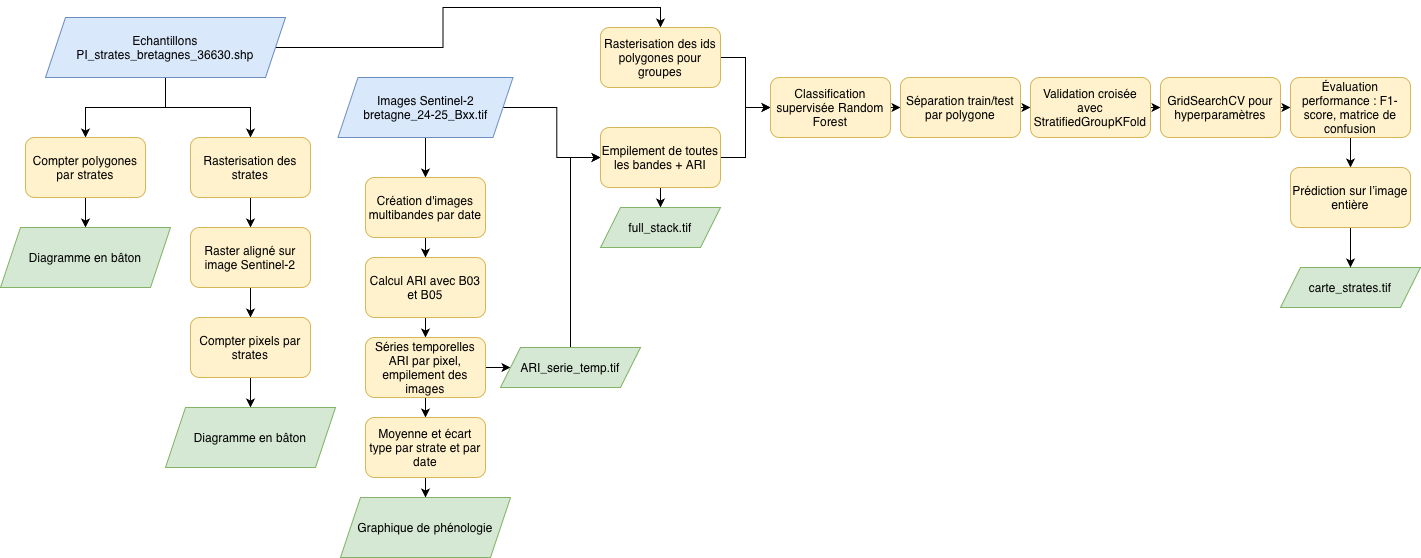

The diagram above was exported from draw.io. Its source (the exported page's mxGraphModel, read from the mxfile embedded in the PNG):
<mxGraphModel dx="1148" dy="824" grid="1" gridSize="10" guides="1" tooltips="1" connect="1" arrows="1" fold="1" page="1" pageScale="1" pageWidth="827" pageHeight="1169" math="0" shadow="0">
  <root>
    <mxCell id="0" />
    <mxCell id="1" parent="0" />
    <mxCell id="0D4tdSlPTKdb6Tl-eUmH-20" edge="1" parent="1" source="0D4tdSlPTKdb6Tl-eUmH-3" style="edgeStyle=orthogonalEdgeStyle;rounded=0;orthogonalLoop=1;jettySize=auto;html=1;exitX=0.5;exitY=1;exitDx=0;exitDy=0;entryX=0.5;entryY=0;entryDx=0;entryDy=0;" target="0D4tdSlPTKdb6Tl-eUmH-7">
      <mxGeometry relative="1" as="geometry" />
    </mxCell>
    <mxCell id="0D4tdSlPTKdb6Tl-eUmH-21" edge="1" parent="1" source="0D4tdSlPTKdb6Tl-eUmH-3" style="edgeStyle=orthogonalEdgeStyle;rounded=0;orthogonalLoop=1;jettySize=auto;html=1;exitX=0.5;exitY=1;exitDx=0;exitDy=0;entryX=0.5;entryY=0;entryDx=0;entryDy=0;" target="0D4tdSlPTKdb6Tl-eUmH-4">
      <mxGeometry relative="1" as="geometry" />
    </mxCell>
    <mxCell id="0D4tdSlPTKdb6Tl-eUmH-51" edge="1" parent="1" source="0D4tdSlPTKdb6Tl-eUmH-3" style="edgeStyle=orthogonalEdgeStyle;rounded=0;orthogonalLoop=1;jettySize=auto;html=1;exitX=1;exitY=0.5;exitDx=0;exitDy=0;entryX=0.5;entryY=0;entryDx=0;entryDy=0;" target="0D4tdSlPTKdb6Tl-eUmH-50">
      <mxGeometry relative="1" as="geometry" />
    </mxCell>
    <mxCell id="0D4tdSlPTKdb6Tl-eUmH-3" parent="1" style="shape=parallelogram;perimeter=parallelogramPerimeter;whiteSpace=wrap;html=1;fixedSize=1;fillColor=#dae8fc;strokeColor=#6c8ebf;" value="Echantillons&lt;div&gt;PI_strates_bretagnes_36630.shp&lt;/div&gt;" vertex="1">
      <mxGeometry height="60" width="240" x="95" y="50" as="geometry" />
    </mxCell>
    <mxCell id="0D4tdSlPTKdb6Tl-eUmH-18" edge="1" parent="1" source="0D4tdSlPTKdb6Tl-eUmH-4" style="edgeStyle=orthogonalEdgeStyle;rounded=0;orthogonalLoop=1;jettySize=auto;html=1;exitX=0.5;exitY=1;exitDx=0;exitDy=0;entryX=0.5;entryY=0;entryDx=0;entryDy=0;" target="0D4tdSlPTKdb6Tl-eUmH-5">
      <mxGeometry relative="1" as="geometry" />
    </mxCell>
    <mxCell id="0D4tdSlPTKdb6Tl-eUmH-4" parent="1" style="rounded=1;whiteSpace=wrap;html=1;fillColor=#fff2cc;strokeColor=#d6b656;" value="Compter polygones par strates" vertex="1">
      <mxGeometry height="60" width="120" x="75" y="170" as="geometry" />
    </mxCell>
    <mxCell id="0D4tdSlPTKdb6Tl-eUmH-5" parent="1" style="shape=parallelogram;perimeter=parallelogramPerimeter;whiteSpace=wrap;html=1;fixedSize=1;fillColor=#d5e8d4;strokeColor=#82b366;" value="Diagramme en bâton" vertex="1">
      <mxGeometry height="60" width="170" x="50" y="260" as="geometry" />
    </mxCell>
    <mxCell id="0D4tdSlPTKdb6Tl-eUmH-34" edge="1" parent="1" source="0D4tdSlPTKdb6Tl-eUmH-6" style="edgeStyle=orthogonalEdgeStyle;rounded=0;orthogonalLoop=1;jettySize=auto;html=1;exitX=0.5;exitY=1;exitDx=0;exitDy=0;entryX=0.5;entryY=0;entryDx=0;entryDy=0;" target="0D4tdSlPTKdb6Tl-eUmH-28">
      <mxGeometry relative="1" as="geometry">
        <mxPoint x="480" y="190" as="sourcePoint" />
      </mxGeometry>
    </mxCell>
    <mxCell id="0D4tdSlPTKdb6Tl-eUmH-46" edge="1" parent="1" source="0D4tdSlPTKdb6Tl-eUmH-6" style="edgeStyle=orthogonalEdgeStyle;rounded=0;orthogonalLoop=1;jettySize=auto;html=1;exitX=1;exitY=0.5;exitDx=0;exitDy=0;entryX=0;entryY=0.5;entryDx=0;entryDy=0;" target="0D4tdSlPTKdb6Tl-eUmH-43">
      <mxGeometry relative="1" as="geometry" />
    </mxCell>
    <mxCell id="0D4tdSlPTKdb6Tl-eUmH-6" parent="1" style="shape=parallelogram;perimeter=parallelogramPerimeter;whiteSpace=wrap;html=1;fixedSize=1;fillColor=#dae8fc;strokeColor=#6c8ebf;" value="Images Sentinel-2&lt;div&gt;bretagne_24-25_Bxx.tif&lt;/div&gt;" vertex="1">
      <mxGeometry height="60" width="175" x="387.5" y="110" as="geometry" />
    </mxCell>
    <mxCell id="0D4tdSlPTKdb6Tl-eUmH-14" edge="1" parent="1" source="0D4tdSlPTKdb6Tl-eUmH-7" style="edgeStyle=orthogonalEdgeStyle;rounded=0;orthogonalLoop=1;jettySize=auto;html=1;entryX=0.5;entryY=0;entryDx=0;entryDy=0;exitX=0.5;exitY=1;exitDx=0;exitDy=0;" target="0D4tdSlPTKdb6Tl-eUmH-12">
      <mxGeometry relative="1" as="geometry" />
    </mxCell>
    <mxCell id="0D4tdSlPTKdb6Tl-eUmH-7" parent="1" style="rounded=1;whiteSpace=wrap;html=1;fillColor=#fff2cc;strokeColor=#d6b656;" value="Rasterisation des strates" vertex="1">
      <mxGeometry height="60" width="120" x="240" y="170" as="geometry" />
    </mxCell>
    <mxCell id="0D4tdSlPTKdb6Tl-eUmH-24" edge="1" parent="1" source="0D4tdSlPTKdb6Tl-eUmH-12" style="edgeStyle=orthogonalEdgeStyle;rounded=0;orthogonalLoop=1;jettySize=auto;html=1;exitX=0.5;exitY=1;exitDx=0;exitDy=0;entryX=0.5;entryY=0;entryDx=0;entryDy=0;" target="0D4tdSlPTKdb6Tl-eUmH-23">
      <mxGeometry relative="1" as="geometry" />
    </mxCell>
    <mxCell id="0D4tdSlPTKdb6Tl-eUmH-12" parent="1" style="rounded=1;whiteSpace=wrap;html=1;fillColor=#fff2cc;strokeColor=#d6b656;" value="Raster aligné sur image Sentinel-2" vertex="1">
      <mxGeometry height="60" width="120" x="240" y="260" as="geometry" />
    </mxCell>
    <mxCell id="0D4tdSlPTKdb6Tl-eUmH-27" edge="1" parent="1" source="0D4tdSlPTKdb6Tl-eUmH-23" style="edgeStyle=orthogonalEdgeStyle;rounded=0;orthogonalLoop=1;jettySize=auto;html=1;exitX=0.5;exitY=1;exitDx=0;exitDy=0;">
      <mxGeometry relative="1" as="geometry">
        <mxPoint x="300" y="440" as="targetPoint" />
      </mxGeometry>
    </mxCell>
    <mxCell id="0D4tdSlPTKdb6Tl-eUmH-23" parent="1" style="rounded=1;whiteSpace=wrap;html=1;fillColor=#fff2cc;strokeColor=#d6b656;" value="Compter pixels par strates" vertex="1">
      <mxGeometry height="60" width="120" x="240" y="350" as="geometry" />
    </mxCell>
    <mxCell id="0D4tdSlPTKdb6Tl-eUmH-26" parent="1" style="shape=parallelogram;perimeter=parallelogramPerimeter;whiteSpace=wrap;html=1;fixedSize=1;fillColor=#d5e8d4;strokeColor=#82b366;" value="Diagramme en bâton" vertex="1">
      <mxGeometry height="60" width="170" x="215" y="440" as="geometry" />
    </mxCell>
    <mxCell id="0D4tdSlPTKdb6Tl-eUmH-35" edge="1" parent="1" source="0D4tdSlPTKdb6Tl-eUmH-28" style="edgeStyle=orthogonalEdgeStyle;rounded=0;orthogonalLoop=1;jettySize=auto;html=1;exitX=0.5;exitY=1;exitDx=0;exitDy=0;" target="0D4tdSlPTKdb6Tl-eUmH-29">
      <mxGeometry relative="1" as="geometry" />
    </mxCell>
    <mxCell id="0D4tdSlPTKdb6Tl-eUmH-28" parent="1" style="rounded=1;whiteSpace=wrap;html=1;fillColor=#fff2cc;strokeColor=#d6b656;" value="Création d'images multibandes par date" vertex="1">
      <mxGeometry height="60" width="120" x="415" y="210" as="geometry" />
    </mxCell>
    <mxCell id="0D4tdSlPTKdb6Tl-eUmH-36" edge="1" parent="1" source="0D4tdSlPTKdb6Tl-eUmH-29" style="edgeStyle=orthogonalEdgeStyle;rounded=0;orthogonalLoop=1;jettySize=auto;html=1;exitX=0.5;exitY=1;exitDx=0;exitDy=0;entryX=0.5;entryY=0;entryDx=0;entryDy=0;" target="0D4tdSlPTKdb6Tl-eUmH-30">
      <mxGeometry relative="1" as="geometry" />
    </mxCell>
    <mxCell id="0D4tdSlPTKdb6Tl-eUmH-29" parent="1" style="rounded=1;whiteSpace=wrap;html=1;fillColor=#fff2cc;strokeColor=#d6b656;fontStyle=0" value="Calcul ARI avec B03 et B05" vertex="1">
      <mxGeometry height="60" width="120" x="415" y="290" as="geometry" />
    </mxCell>
    <mxCell id="0D4tdSlPTKdb6Tl-eUmH-38" edge="1" parent="1" source="0D4tdSlPTKdb6Tl-eUmH-30" style="edgeStyle=orthogonalEdgeStyle;rounded=0;orthogonalLoop=1;jettySize=auto;html=1;exitX=0.5;exitY=1;exitDx=0;exitDy=0;entryX=0.5;entryY=0;entryDx=0;entryDy=0;">
      <mxGeometry relative="1" as="geometry">
        <mxPoint x="475" y="450" as="targetPoint" />
      </mxGeometry>
    </mxCell>
    <mxCell id="0D4tdSlPTKdb6Tl-eUmH-42" edge="1" parent="1" source="0D4tdSlPTKdb6Tl-eUmH-30" style="edgeStyle=orthogonalEdgeStyle;rounded=0;orthogonalLoop=1;jettySize=auto;html=1;exitX=1;exitY=0.5;exitDx=0;exitDy=0;entryX=0;entryY=0.5;entryDx=0;entryDy=0;" target="0D4tdSlPTKdb6Tl-eUmH-41">
      <mxGeometry relative="1" as="geometry">
        <mxPoint x="580" y="400" as="targetPoint" />
      </mxGeometry>
    </mxCell>
    <mxCell id="0D4tdSlPTKdb6Tl-eUmH-30" parent="1" style="rounded=1;whiteSpace=wrap;html=1;fillColor=#fff2cc;strokeColor=#d6b656;fontStyle=0" value="Séries temporelles ARI par pixel, empilement des images" vertex="1">
      <mxGeometry height="60" width="120" x="415" y="370" as="geometry" />
    </mxCell>
    <mxCell id="0D4tdSlPTKdb6Tl-eUmH-40" edge="1" parent="1" source="0D4tdSlPTKdb6Tl-eUmH-32" style="edgeStyle=orthogonalEdgeStyle;rounded=0;orthogonalLoop=1;jettySize=auto;html=1;exitX=0.5;exitY=1;exitDx=0;exitDy=0;" target="0D4tdSlPTKdb6Tl-eUmH-33">
      <mxGeometry relative="1" as="geometry" />
    </mxCell>
    <mxCell id="0D4tdSlPTKdb6Tl-eUmH-32" parent="1" style="rounded=1;whiteSpace=wrap;html=1;fillColor=#fff2cc;strokeColor=#d6b656;fontStyle=0" value="Moyenne et écart type par strate et par date" vertex="1">
      <mxGeometry height="60" width="120" x="415" y="450" as="geometry" />
    </mxCell>
    <mxCell id="0D4tdSlPTKdb6Tl-eUmH-33" parent="1" style="shape=parallelogram;perimeter=parallelogramPerimeter;whiteSpace=wrap;html=1;fixedSize=1;fillColor=#d5e8d4;strokeColor=#82b366;" value="Graphique de phénologie" vertex="1">
      <mxGeometry height="60" width="170" x="390" y="530" as="geometry" />
    </mxCell>
    <mxCell id="0D4tdSlPTKdb6Tl-eUmH-48" edge="1" parent="1" source="0D4tdSlPTKdb6Tl-eUmH-41" style="edgeStyle=orthogonalEdgeStyle;rounded=0;orthogonalLoop=1;jettySize=auto;html=1;exitX=0.5;exitY=0;exitDx=0;exitDy=0;entryX=0;entryY=0.5;entryDx=0;entryDy=0;" target="0D4tdSlPTKdb6Tl-eUmH-43">
      <mxGeometry relative="1" as="geometry" />
    </mxCell>
    <mxCell id="0D4tdSlPTKdb6Tl-eUmH-41" parent="1" style="shape=parallelogram;perimeter=parallelogramPerimeter;whiteSpace=wrap;html=1;fixedSize=1;fillColor=#d5e8d4;strokeColor=#82b366;" value="ARI_serie_temp.tif" vertex="1">
      <mxGeometry height="40" width="140" x="550" y="380" as="geometry" />
    </mxCell>
    <mxCell id="0D4tdSlPTKdb6Tl-eUmH-53" edge="1" parent="1" source="0D4tdSlPTKdb6Tl-eUmH-43" style="edgeStyle=orthogonalEdgeStyle;rounded=0;orthogonalLoop=1;jettySize=auto;html=1;exitX=0.5;exitY=1;exitDx=0;exitDy=0;entryX=0.5;entryY=0;entryDx=0;entryDy=0;" target="0D4tdSlPTKdb6Tl-eUmH-44">
      <mxGeometry relative="1" as="geometry" />
    </mxCell>
    <mxCell id="0D4tdSlPTKdb6Tl-eUmH-57" edge="1" parent="1" source="0D4tdSlPTKdb6Tl-eUmH-43" style="edgeStyle=orthogonalEdgeStyle;rounded=0;orthogonalLoop=1;jettySize=auto;html=1;exitX=1;exitY=0.5;exitDx=0;exitDy=0;" target="0D4tdSlPTKdb6Tl-eUmH-55">
      <mxGeometry relative="1" as="geometry">
        <mxPoint x="790" y="140" as="targetPoint" />
      </mxGeometry>
    </mxCell>
    <mxCell id="0D4tdSlPTKdb6Tl-eUmH-43" parent="1" style="rounded=1;whiteSpace=wrap;html=1;fillColor=#fff2cc;strokeColor=#d6b656;" value="&lt;span style=&quot;text-align: start;&quot;&gt;&lt;font&gt;Empilement de toutes les bandes + ARI&lt;/font&gt;&lt;/span&gt;" vertex="1">
      <mxGeometry height="60" width="120" x="650" y="160" as="geometry" />
    </mxCell>
    <mxCell id="0D4tdSlPTKdb6Tl-eUmH-44" parent="1" style="shape=parallelogram;perimeter=parallelogramPerimeter;whiteSpace=wrap;html=1;fixedSize=1;fillColor=#d5e8d4;strokeColor=#82b366;" value="full_stack.tif" vertex="1">
      <mxGeometry height="40" width="120" x="650" y="240" as="geometry" />
    </mxCell>
    <mxCell id="0D4tdSlPTKdb6Tl-eUmH-45" parent="1" style="shape=parallelogram;perimeter=parallelogramPerimeter;whiteSpace=wrap;html=1;fixedSize=1;fillColor=#d5e8d4;strokeColor=#82b366;" value="carte_strates.tif" vertex="1">
      <mxGeometry height="40" width="140" x="1330" y="300" as="geometry" />
    </mxCell>
    <mxCell id="0D4tdSlPTKdb6Tl-eUmH-56" edge="1" parent="1" source="0D4tdSlPTKdb6Tl-eUmH-50" style="edgeStyle=orthogonalEdgeStyle;rounded=0;orthogonalLoop=1;jettySize=auto;html=1;exitX=1;exitY=0.5;exitDx=0;exitDy=0;entryX=0;entryY=0.5;entryDx=0;entryDy=0;" target="0D4tdSlPTKdb6Tl-eUmH-55">
      <mxGeometry relative="1" as="geometry" />
    </mxCell>
    <mxCell id="0D4tdSlPTKdb6Tl-eUmH-50" parent="1" style="rounded=1;whiteSpace=wrap;html=1;fillColor=#fff2cc;strokeColor=#d6b656;" value="Rasterisation des ids polygones pour groupes" vertex="1">
      <mxGeometry height="60" width="120" x="650" y="60" as="geometry" />
    </mxCell>
    <mxCell id="0D4tdSlPTKdb6Tl-eUmH-65" edge="1" parent="1" source="0D4tdSlPTKdb6Tl-eUmH-55" style="edgeStyle=orthogonalEdgeStyle;rounded=0;orthogonalLoop=1;jettySize=auto;html=1;exitX=1;exitY=0.5;exitDx=0;exitDy=0;entryX=0;entryY=0.5;entryDx=0;entryDy=0;" target="0D4tdSlPTKdb6Tl-eUmH-59">
      <mxGeometry relative="1" as="geometry" />
    </mxCell>
    <mxCell id="0D4tdSlPTKdb6Tl-eUmH-55" parent="1" style="rounded=1;whiteSpace=wrap;html=1;fillColor=#fff2cc;strokeColor=#d6b656;" value="&lt;span style=&quot;text-align: start;&quot;&gt;&lt;font&gt;Classification supervisée Random Forest&lt;/font&gt;&lt;/span&gt;" vertex="1">
      <mxGeometry height="60" width="120" x="820" y="110" as="geometry" />
    </mxCell>
    <mxCell id="0D4tdSlPTKdb6Tl-eUmH-66" edge="1" parent="1" source="0D4tdSlPTKdb6Tl-eUmH-59" style="edgeStyle=orthogonalEdgeStyle;rounded=0;orthogonalLoop=1;jettySize=auto;html=1;exitX=1;exitY=0.5;exitDx=0;exitDy=0;entryX=0;entryY=0.5;entryDx=0;entryDy=0;" target="0D4tdSlPTKdb6Tl-eUmH-60">
      <mxGeometry relative="1" as="geometry" />
    </mxCell>
    <mxCell id="0D4tdSlPTKdb6Tl-eUmH-59" parent="1" style="rounded=1;whiteSpace=wrap;html=1;fillColor=#fff2cc;strokeColor=#d6b656;" value="&lt;span style=&quot;text-align: start;&quot;&gt;&lt;font&gt;Séparation train/test par polygone&lt;/font&gt;&lt;/span&gt;" vertex="1">
      <mxGeometry height="60" width="120" x="950" y="110" as="geometry" />
    </mxCell>
    <mxCell id="0D4tdSlPTKdb6Tl-eUmH-67" edge="1" parent="1" source="0D4tdSlPTKdb6Tl-eUmH-60" style="edgeStyle=orthogonalEdgeStyle;rounded=0;orthogonalLoop=1;jettySize=auto;html=1;exitX=1;exitY=0.5;exitDx=0;exitDy=0;entryX=0;entryY=0.5;entryDx=0;entryDy=0;" target="0D4tdSlPTKdb6Tl-eUmH-61">
      <mxGeometry relative="1" as="geometry" />
    </mxCell>
    <mxCell id="0D4tdSlPTKdb6Tl-eUmH-60" parent="1" style="rounded=1;whiteSpace=wrap;html=1;fillColor=#fff2cc;strokeColor=#d6b656;" value="&lt;span style=&quot;text-align: start;&quot;&gt;&lt;font&gt;Validation croisée avec StratifiedGroupKFold&lt;/font&gt;&lt;/span&gt;" vertex="1">
      <mxGeometry height="60" width="120" x="1080" y="110" as="geometry" />
    </mxCell>
    <mxCell id="0D4tdSlPTKdb6Tl-eUmH-68" edge="1" parent="1" source="0D4tdSlPTKdb6Tl-eUmH-61" style="edgeStyle=orthogonalEdgeStyle;rounded=0;orthogonalLoop=1;jettySize=auto;html=1;exitX=1;exitY=0.5;exitDx=0;exitDy=0;entryX=0;entryY=0.5;entryDx=0;entryDy=0;" target="0D4tdSlPTKdb6Tl-eUmH-63">
      <mxGeometry relative="1" as="geometry" />
    </mxCell>
    <mxCell id="0D4tdSlPTKdb6Tl-eUmH-61" parent="1" style="rounded=1;whiteSpace=wrap;html=1;fillColor=#fff2cc;strokeColor=#d6b656;" value="&lt;span style=&quot;text-align: start;&quot;&gt;&lt;font&gt;GridSearchCV pour hyperparamètre&lt;/font&gt;&lt;/span&gt;&lt;span style=&quot;text-align: start;&quot;&gt;&lt;font&gt;s&lt;/font&gt;&lt;/span&gt;" vertex="1">
      <mxGeometry height="60" width="120" x="1210" y="110" as="geometry" />
    </mxCell>
    <mxCell id="0D4tdSlPTKdb6Tl-eUmH-69" edge="1" parent="1" source="0D4tdSlPTKdb6Tl-eUmH-63" style="edgeStyle=orthogonalEdgeStyle;rounded=0;orthogonalLoop=1;jettySize=auto;html=1;exitX=0.5;exitY=1;exitDx=0;exitDy=0;entryX=0.5;entryY=0;entryDx=0;entryDy=0;" target="0D4tdSlPTKdb6Tl-eUmH-64">
      <mxGeometry relative="1" as="geometry" />
    </mxCell>
    <mxCell id="0D4tdSlPTKdb6Tl-eUmH-63" parent="1" style="rounded=1;whiteSpace=wrap;html=1;fillColor=#fff2cc;strokeColor=#d6b656;" value="&lt;span style=&quot;text-align: start;&quot;&gt;&lt;font&gt;Évaluation performance : F1-score, matrice de confusion&lt;/font&gt;&lt;/span&gt;" vertex="1">
      <mxGeometry height="60" width="120" x="1340" y="110" as="geometry" />
    </mxCell>
    <mxCell id="0D4tdSlPTKdb6Tl-eUmH-71" edge="1" parent="1" source="0D4tdSlPTKdb6Tl-eUmH-64" style="edgeStyle=orthogonalEdgeStyle;rounded=0;orthogonalLoop=1;jettySize=auto;html=1;exitX=0.5;exitY=1;exitDx=0;exitDy=0;entryX=0.5;entryY=0;entryDx=0;entryDy=0;" target="0D4tdSlPTKdb6Tl-eUmH-45">
      <mxGeometry relative="1" as="geometry" />
    </mxCell>
    <mxCell id="0D4tdSlPTKdb6Tl-eUmH-64" parent="1" style="rounded=1;whiteSpace=wrap;html=1;fillColor=#fff2cc;strokeColor=#d6b656;" value="&lt;span style=&quot;text-align: start;&quot;&gt;&lt;font&gt;Prédiction sur l’image entière&lt;/font&gt;&lt;/span&gt;" vertex="1">
      <mxGeometry height="60" width="120" x="1340" y="200" as="geometry" />
    </mxCell>
  </root>
</mxGraphModel>